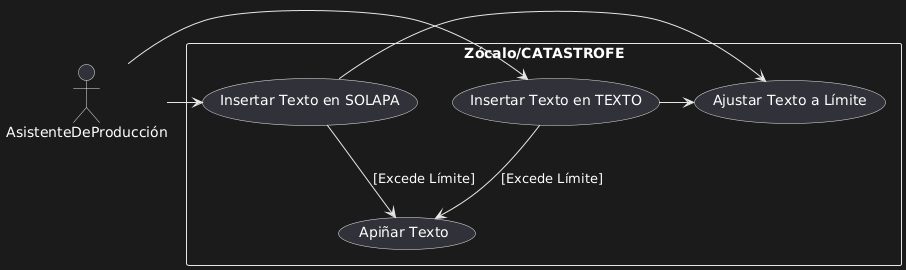

The diagram above was rendered by PlantUML. Its source (embedded in the PNG):
@startuml
actor AsistenteDeProducción

rectangle "Zócalo/CATASTROFE" {
    (Insertar Texto en SOLAPA) 
    (Insertar Texto en TEXTO)
    (Ajustar Texto a Límite)
    (Apiñar Texto)
}

AsistenteDeProducción -> (Insertar Texto en SOLAPA)
AsistenteDeProducción -> (Insertar Texto en TEXTO)

(Insertar Texto en SOLAPA) -> (Ajustar Texto a Límite)
(Insertar Texto en TEXTO) -> (Ajustar Texto a Límite)

(Insertar Texto en SOLAPA) --> (Apiñar Texto) : [Excede Límite]
(Insertar Texto en TEXTO) --> (Apiñar Texto) : [Excede Límite]
@enduml